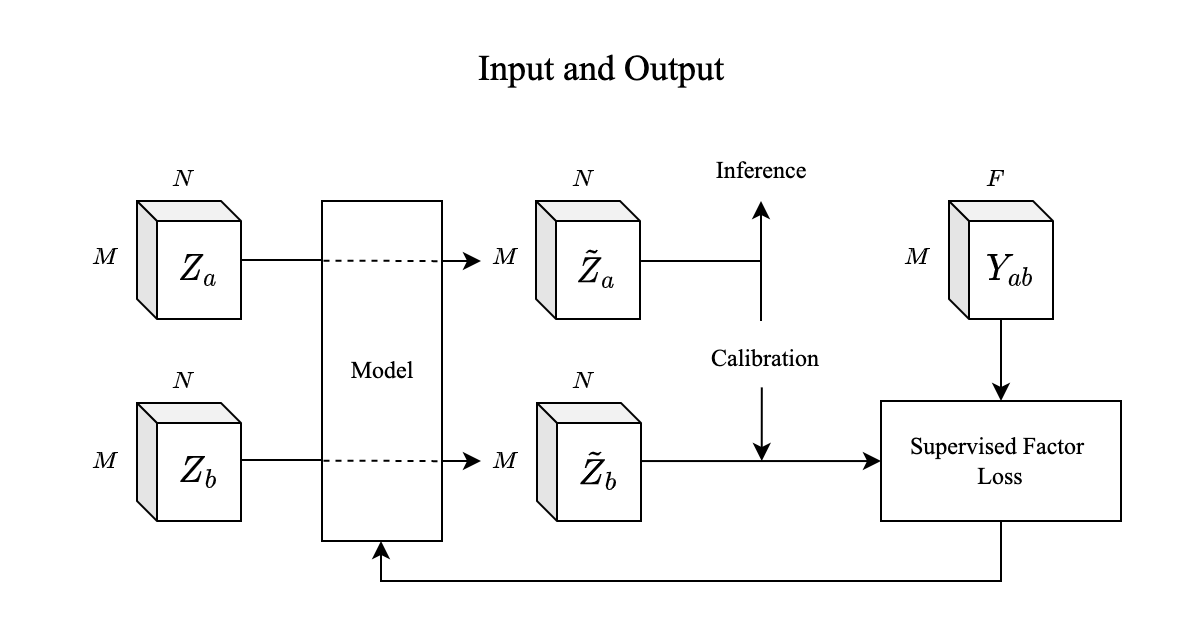

The diagram above was exported from draw.io. Its source (the exported page's mxGraphModel, read from the mxfile embedded in the PNG):
<mxGraphModel dx="860" dy="634" grid="1" gridSize="10" guides="1" tooltips="1" connect="1" arrows="1" fold="1" page="1" pageScale="1" pageWidth="827" pageHeight="1169" math="1" shadow="0">
  <root>
    <mxCell id="0" />
    <mxCell id="1" parent="0" />
    <mxCell id="2" value="" style="rounded=0;whiteSpace=wrap;html=1;fontFamily=Times New Roman;strokeColor=none;" vertex="1" parent="1">
      <mxGeometry x="120" y="1120" width="600" height="320" as="geometry" />
    </mxCell>
    <mxCell id="3" style="edgeStyle=orthogonalEdgeStyle;rounded=0;orthogonalLoop=1;jettySize=auto;html=1;entryX=0.5;entryY=1;entryDx=0;entryDy=0;strokeWidth=1;fontFamily=Times New Roman;fontSize=24;" edge="1" source="4" target="5" parent="1">
      <mxGeometry relative="1" as="geometry">
        <Array as="points">
          <mxPoint x="620" y="1410" />
          <mxPoint x="310" y="1410" />
          <mxPoint x="310" y="1390" />
        </Array>
      </mxGeometry>
    </mxCell>
    <mxCell id="4" value="Supervised Factor &lt;br&gt;Loss" style="rounded=0;whiteSpace=wrap;html=1;fontFamily=Times New Roman;fontSize=12;" vertex="1" parent="1">
      <mxGeometry x="560" y="1320" width="120" height="60" as="geometry" />
    </mxCell>
    <mxCell id="5" value="Model" style="rounded=0;whiteSpace=wrap;html=1;fontFamily=Times New Roman;" vertex="1" parent="1">
      <mxGeometry x="280.5" y="1220" width="60" height="170" as="geometry" />
    </mxCell>
    <mxCell id="6" style="edgeStyle=orthogonalEdgeStyle;rounded=0;orthogonalLoop=1;jettySize=auto;html=1;strokeWidth=1;fontFamily=Times New Roman;" edge="1" parent="1">
      <mxGeometry relative="1" as="geometry">
        <mxPoint x="340" y="1250" as="sourcePoint" />
        <mxPoint x="360" y="1250" as="targetPoint" />
        <Array as="points">
          <mxPoint x="360" y="1250" />
        </Array>
      </mxGeometry>
    </mxCell>
    <mxCell id="7" value="Inference" style="text;html=1;align=center;verticalAlign=middle;resizable=0;points=[];autosize=1;strokeColor=none;fillColor=none;fontFamily=Times New Roman;" vertex="1" parent="1">
      <mxGeometry x="465" y="1190" width="70" height="30" as="geometry" />
    </mxCell>
    <mxCell id="8" style="edgeStyle=orthogonalEdgeStyle;rounded=0;orthogonalLoop=1;jettySize=auto;html=1;strokeWidth=1;fontFamily=Times New Roman;exitX=0.48;exitY=0.973;exitDx=0;exitDy=0;exitPerimeter=0;" edge="1" source="9" parent="1">
      <mxGeometry relative="1" as="geometry">
        <Array as="points">
          <mxPoint x="500" y="1350" />
        </Array>
        <mxPoint x="500" y="1350" as="targetPoint" />
      </mxGeometry>
    </mxCell>
    <mxCell id="9" value="Calibration" style="text;html=1;align=center;verticalAlign=middle;resizable=0;points=[];autosize=1;strokeColor=none;fillColor=none;fontFamily=Times New Roman;" vertex="1" parent="1">
      <mxGeometry x="462" y="1284" width="80" height="30" as="geometry" />
    </mxCell>
    <mxCell id="10" style="edgeStyle=orthogonalEdgeStyle;rounded=0;orthogonalLoop=1;jettySize=auto;html=1;strokeWidth=1;fontFamily=Times New Roman;exitX=1.01;exitY=0.508;exitDx=0;exitDy=0;exitPerimeter=0;" edge="1" source="24" target="7" parent="1">
      <mxGeometry relative="1" as="geometry">
        <mxPoint x="537.5" y="1240" as="sourcePoint" />
        <Array as="points">
          <mxPoint x="500" y="1250" />
        </Array>
      </mxGeometry>
    </mxCell>
    <mxCell id="11" style="edgeStyle=orthogonalEdgeStyle;rounded=0;orthogonalLoop=1;jettySize=auto;html=1;strokeWidth=1;fontFamily=Times New Roman;endArrow=none;endFill=0;" edge="1" parent="1">
      <mxGeometry relative="1" as="geometry">
        <mxPoint x="500" y="1250" as="sourcePoint" />
        <mxPoint x="500" y="1280" as="targetPoint" />
        <Array as="points">
          <mxPoint x="500" y="1270" />
          <mxPoint x="500" y="1270" />
        </Array>
      </mxGeometry>
    </mxCell>
    <mxCell id="12" style="edgeStyle=orthogonalEdgeStyle;rounded=0;orthogonalLoop=1;jettySize=auto;html=1;strokeWidth=1;fontFamily=Times New Roman;exitX=1;exitY=0.492;exitDx=0;exitDy=0;exitPerimeter=0;" edge="1" source="28" target="4" parent="1">
      <mxGeometry relative="1" as="geometry">
        <mxPoint x="545" y="1358" as="sourcePoint" />
      </mxGeometry>
    </mxCell>
    <mxCell id="13" value="" style="group;fontFamily=Times New Roman;" vertex="1" connectable="0" parent="1">
      <mxGeometry x="138" y="1194" width="102" height="85" as="geometry" />
    </mxCell>
    <mxCell id="14" value="$$M$$" style="text;html=1;align=center;verticalAlign=middle;resizable=0;points=[];autosize=1;strokeColor=none;fillColor=none;fontFamily=Times New Roman;" vertex="1" parent="13">
      <mxGeometry x="4" y="39.5" width="60" height="30" as="geometry" />
    </mxCell>
    <mxCell id="15" value="$$N$$" style="text;html=1;align=center;verticalAlign=middle;resizable=0;points=[];autosize=1;strokeColor=none;fillColor=none;fontFamily=Times New Roman;" vertex="1" parent="13">
      <mxGeometry x="43" width="60" height="30" as="geometry" />
    </mxCell>
    <mxCell id="16" value="$$Z_a$$" style="shape=cube;whiteSpace=wrap;html=1;boundedLbl=1;backgroundOutline=1;darkOpacity=0.05;darkOpacity2=0.1;size=10;fontFamily=Times New Roman;fontSize=18;" vertex="1" parent="13">
      <mxGeometry x="50" y="26" width="52" height="59" as="geometry" />
    </mxCell>
    <mxCell id="17" value="" style="group;fontFamily=Times New Roman;" vertex="1" connectable="0" parent="1">
      <mxGeometry x="138" y="1295" width="102" height="85" as="geometry" />
    </mxCell>
    <mxCell id="18" value="$$M$$" style="text;html=1;align=center;verticalAlign=middle;resizable=0;points=[];autosize=1;strokeColor=none;fillColor=none;fontFamily=Times New Roman;" vertex="1" parent="17">
      <mxGeometry x="4" y="39.5" width="60" height="30" as="geometry" />
    </mxCell>
    <mxCell id="19" value="$$N$$" style="text;html=1;align=center;verticalAlign=middle;resizable=0;points=[];autosize=1;strokeColor=none;fillColor=none;fontFamily=Times New Roman;" vertex="1" parent="17">
      <mxGeometry x="43" width="60" height="30" as="geometry" />
    </mxCell>
    <mxCell id="20" value="$$Z_b$$" style="shape=cube;whiteSpace=wrap;html=1;boundedLbl=1;backgroundOutline=1;darkOpacity=0.05;darkOpacity2=0.1;size=10;fontFamily=Times New Roman;fontSize=18;" vertex="1" parent="17">
      <mxGeometry x="50" y="26" width="52" height="59" as="geometry" />
    </mxCell>
    <mxCell id="21" value="" style="group;fontFamily=Times New Roman;" vertex="1" connectable="0" parent="1">
      <mxGeometry x="337.5" y="1194" width="102" height="85" as="geometry" />
    </mxCell>
    <mxCell id="22" value="$$M$$" style="text;html=1;align=center;verticalAlign=middle;resizable=0;points=[];autosize=1;strokeColor=none;fillColor=none;fontFamily=Times New Roman;" vertex="1" parent="21">
      <mxGeometry x="4" y="39.5" width="60" height="30" as="geometry" />
    </mxCell>
    <mxCell id="23" value="$$N$$" style="text;html=1;align=center;verticalAlign=middle;resizable=0;points=[];autosize=1;strokeColor=none;fillColor=none;fontFamily=Times New Roman;" vertex="1" parent="21">
      <mxGeometry x="43" width="60" height="30" as="geometry" />
    </mxCell>
    <mxCell id="24" value="$$\tilde{Z}_a$$" style="shape=cube;whiteSpace=wrap;html=1;boundedLbl=1;backgroundOutline=1;darkOpacity=0.05;darkOpacity2=0.1;size=10;fontFamily=Times New Roman;fontSize=18;" vertex="1" parent="21">
      <mxGeometry x="50" y="26" width="52" height="59" as="geometry" />
    </mxCell>
    <mxCell id="25" value="" style="group;fontFamily=Times New Roman;" vertex="1" connectable="0" parent="1">
      <mxGeometry x="338" y="1295" width="102" height="85" as="geometry" />
    </mxCell>
    <mxCell id="26" value="$$M$$" style="text;html=1;align=center;verticalAlign=middle;resizable=0;points=[];autosize=1;strokeColor=none;fillColor=none;fontFamily=Times New Roman;" vertex="1" parent="25">
      <mxGeometry x="4" y="39.5" width="60" height="30" as="geometry" />
    </mxCell>
    <mxCell id="27" value="$$N$$" style="text;html=1;align=center;verticalAlign=middle;resizable=0;points=[];autosize=1;strokeColor=none;fillColor=none;fontFamily=Times New Roman;" vertex="1" parent="25">
      <mxGeometry x="43" width="60" height="30" as="geometry" />
    </mxCell>
    <mxCell id="28" value="$$\tilde{Z}_b$$" style="shape=cube;whiteSpace=wrap;html=1;boundedLbl=1;backgroundOutline=1;darkOpacity=0.05;darkOpacity2=0.1;size=10;fontFamily=Times New Roman;fontSize=18;" vertex="1" parent="25">
      <mxGeometry x="50" y="26" width="52" height="59" as="geometry" />
    </mxCell>
    <mxCell id="29" value="" style="group;fontFamily=Times New Roman;" vertex="1" connectable="0" parent="1">
      <mxGeometry x="544" y="1194" width="102" height="85" as="geometry" />
    </mxCell>
    <mxCell id="30" value="$$M$$" style="text;html=1;align=center;verticalAlign=middle;resizable=0;points=[];autosize=1;strokeColor=none;fillColor=none;fontFamily=Times New Roman;" vertex="1" parent="29">
      <mxGeometry x="4" y="39.5" width="60" height="30" as="geometry" />
    </mxCell>
    <mxCell id="31" value="$$F$$" style="text;html=1;align=center;verticalAlign=middle;resizable=0;points=[];autosize=1;strokeColor=none;fillColor=none;fontFamily=Times New Roman;" vertex="1" parent="29">
      <mxGeometry x="48" width="50" height="30" as="geometry" />
    </mxCell>
    <mxCell id="32" value="$$Y_{ab}$$" style="shape=cube;whiteSpace=wrap;html=1;boundedLbl=1;backgroundOutline=1;darkOpacity=0.05;darkOpacity2=0.1;size=10;fontFamily=Times New Roman;fontSize=18;" vertex="1" parent="29">
      <mxGeometry x="50" y="26" width="52" height="59" as="geometry" />
    </mxCell>
    <mxCell id="33" style="edgeStyle=orthogonalEdgeStyle;rounded=0;orthogonalLoop=1;jettySize=auto;html=1;strokeWidth=1;fontFamily=Times New Roman;fontSize=24;" edge="1" source="32" target="4" parent="1">
      <mxGeometry relative="1" as="geometry" />
    </mxCell>
    <mxCell id="34" value="Input and Output" style="text;html=1;align=center;verticalAlign=middle;resizable=0;points=[];autosize=1;strokeColor=none;fillColor=none;fontFamily=Times New Roman;fontSize=18;" vertex="1" parent="1">
      <mxGeometry x="345" y="1134" width="150" height="40" as="geometry" />
    </mxCell>
    <mxCell id="35" style="edgeStyle=orthogonalEdgeStyle;rounded=0;orthogonalLoop=1;jettySize=auto;html=1;strokeWidth=1;fontFamily=Times New Roman;fontSize=18;startArrow=none;startFill=0;endArrow=none;endFill=0;dashed=1;entryX=0.987;entryY=0.177;entryDx=0;entryDy=0;entryPerimeter=0;exitX=0.013;exitY=0.176;exitDx=0;exitDy=0;exitPerimeter=0;" edge="1" parent="1">
      <mxGeometry relative="1" as="geometry">
        <mxPoint x="281.28" y="1249.92" as="sourcePoint" />
        <mxPoint x="339.72" y="1250.0900000000001" as="targetPoint" />
        <Array as="points">
          <mxPoint x="313" y="1250" />
        </Array>
      </mxGeometry>
    </mxCell>
    <mxCell id="36" style="edgeStyle=orthogonalEdgeStyle;rounded=0;orthogonalLoop=1;jettySize=auto;html=1;strokeWidth=1;fontFamily=Times New Roman;fontSize=18;startArrow=none;startFill=0;endArrow=none;endFill=0;" edge="1" parent="1">
      <mxGeometry relative="1" as="geometry">
        <mxPoint x="280" y="1249.5000000000002" as="targetPoint" />
        <mxPoint x="240" y="1249.5000000000002" as="sourcePoint" />
      </mxGeometry>
    </mxCell>
    <mxCell id="37" style="edgeStyle=orthogonalEdgeStyle;rounded=0;orthogonalLoop=1;jettySize=auto;html=1;strokeWidth=1;fontFamily=Times New Roman;fontSize=18;startArrow=none;startFill=0;endArrow=none;endFill=0;dashed=1;entryX=0.987;entryY=0.177;entryDx=0;entryDy=0;entryPerimeter=0;exitX=0.013;exitY=0.176;exitDx=0;exitDy=0;exitPerimeter=0;" edge="1" parent="1">
      <mxGeometry relative="1" as="geometry">
        <mxPoint x="281.28" y="1349.92" as="sourcePoint" />
        <mxPoint x="339.72" y="1350.0900000000001" as="targetPoint" />
        <Array as="points">
          <mxPoint x="313" y="1350" />
        </Array>
      </mxGeometry>
    </mxCell>
    <mxCell id="38" style="edgeStyle=orthogonalEdgeStyle;rounded=0;orthogonalLoop=1;jettySize=auto;html=1;strokeWidth=1;fontFamily=Times New Roman;fontSize=18;startArrow=none;startFill=0;endArrow=none;endFill=0;" edge="1" parent="1">
      <mxGeometry relative="1" as="geometry">
        <mxPoint x="280" y="1349.5000000000002" as="targetPoint" />
        <mxPoint x="240" y="1349.5000000000002" as="sourcePoint" />
      </mxGeometry>
    </mxCell>
    <mxCell id="39" style="edgeStyle=orthogonalEdgeStyle;rounded=0;orthogonalLoop=1;jettySize=auto;html=1;strokeWidth=1;fontFamily=Times New Roman;fontSize=18;startArrow=none;startFill=0;endArrow=classic;endFill=1;" edge="1" parent="1">
      <mxGeometry relative="1" as="geometry">
        <mxPoint x="360" y="1349.5000000000002" as="targetPoint" />
        <mxPoint x="340" y="1350" as="sourcePoint" />
      </mxGeometry>
    </mxCell>
  </root>
</mxGraphModel>